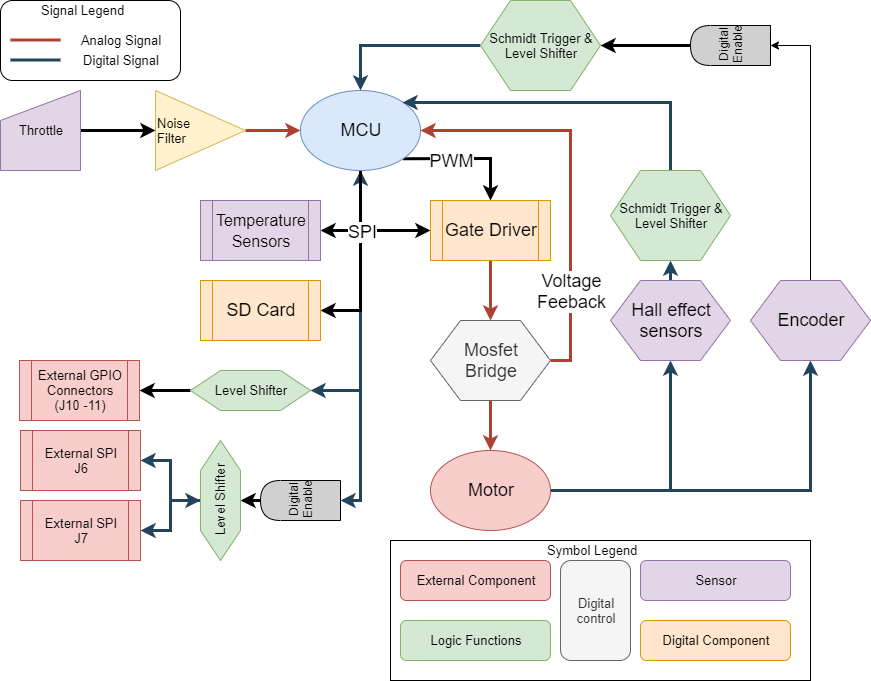

The diagram above was exported from draw.io. Its source (the exported page's mxGraphModel, read from the mxfile embedded in the PNG):
<mxGraphModel dx="1348" dy="753" grid="1" gridSize="10" guides="1" tooltips="1" connect="1" arrows="0" fold="1" page="1" pageScale="1" pageWidth="850" pageHeight="1100" math="0" shadow="0">
  <root>
    <mxCell id="0" />
    <mxCell id="1" parent="0" />
    <mxCell id="ouNcmNB12S0mh6TOPoes-74" value="" style="rounded=0;whiteSpace=wrap;html=1;fontSize=13;align=center;fillColor=none;" parent="1" vertex="1">
      <mxGeometry x="440" y="700" width="420" height="140" as="geometry" />
    </mxCell>
    <mxCell id="ouNcmNB12S0mh6TOPoes-38" style="edgeStyle=orthogonalEdgeStyle;rounded=0;orthogonalLoop=1;jettySize=auto;html=1;exitX=0.5;exitY=1;exitDx=0;exitDy=0;entryX=1;entryY=0.5;entryDx=0;entryDy=0;startArrow=classic;startFill=1;endArrow=classic;endFill=1;strokeWidth=3;fontSize=13;fillColor=#bac8d3;strokeColor=#23445d;" parent="1" source="ouNcmNB12S0mh6TOPoes-1" target="ouNcmNB12S0mh6TOPoes-41" edge="1">
      <mxGeometry relative="1" as="geometry">
        <mxPoint x="190" y="565" as="targetPoint" />
      </mxGeometry>
    </mxCell>
    <mxCell id="ouNcmNB12S0mh6TOPoes-30" style="edgeStyle=orthogonalEdgeStyle;rounded=0;orthogonalLoop=1;jettySize=auto;html=1;exitX=0.5;exitY=1;exitDx=0;exitDy=0;entryX=1;entryY=0.5;entryDx=0;entryDy=0;startArrow=none;startFill=0;endArrow=classic;endFill=1;strokeWidth=3;fontSize=18;fillColor=#bac8d3;strokeColor=#23445d;" parent="1" source="ouNcmNB12S0mh6TOPoes-1" target="UStg3z6a0ZevLsjV5JMH-4" edge="1">
      <mxGeometry relative="1" as="geometry">
        <mxPoint x="375" y="640" as="targetPoint" />
      </mxGeometry>
    </mxCell>
    <mxCell id="ouNcmNB12S0mh6TOPoes-7" style="edgeStyle=orthogonalEdgeStyle;rounded=0;orthogonalLoop=1;jettySize=auto;html=1;exitX=0.5;exitY=1;exitDx=0;exitDy=0;entryX=1;entryY=0.5;entryDx=0;entryDy=0;startArrow=none;startFill=0;endArrow=classic;endFill=1;strokeWidth=3;fontSize=18;" parent="1" source="ouNcmNB12S0mh6TOPoes-1" target="ouNcmNB12S0mh6TOPoes-4" edge="1">
      <mxGeometry relative="1" as="geometry" />
    </mxCell>
    <mxCell id="ouNcmNB12S0mh6TOPoes-8" style="edgeStyle=orthogonalEdgeStyle;rounded=0;orthogonalLoop=1;jettySize=auto;html=1;exitX=0.5;exitY=1;exitDx=0;exitDy=0;entryX=1;entryY=0.5;entryDx=0;entryDy=0;startArrow=none;startFill=0;endArrow=classic;endFill=1;strokeWidth=3;fontSize=18;" parent="1" source="ouNcmNB12S0mh6TOPoes-1" target="ouNcmNB12S0mh6TOPoes-5" edge="1">
      <mxGeometry relative="1" as="geometry" />
    </mxCell>
    <mxCell id="ouNcmNB12S0mh6TOPoes-10" style="edgeStyle=orthogonalEdgeStyle;rounded=0;orthogonalLoop=1;jettySize=auto;html=1;exitX=0.5;exitY=1;exitDx=0;exitDy=0;entryX=0;entryY=0.5;entryDx=0;entryDy=0;startArrow=none;startFill=0;endArrow=classic;endFill=1;strokeWidth=3;fontSize=18;" parent="1" source="ouNcmNB12S0mh6TOPoes-1" target="ouNcmNB12S0mh6TOPoes-9" edge="1">
      <mxGeometry relative="1" as="geometry" />
    </mxCell>
    <mxCell id="ouNcmNB12S0mh6TOPoes-26" value="SPI" style="text;html=1;resizable=0;points=[];align=center;verticalAlign=middle;labelBackgroundColor=#ffffff;fontSize=18;" parent="ouNcmNB12S0mh6TOPoes-10" vertex="1" connectable="0">
      <mxGeometry x="-0.0769" y="1" relative="1" as="geometry">
        <mxPoint x="1" y="2" as="offset" />
      </mxGeometry>
    </mxCell>
    <mxCell id="ouNcmNB12S0mh6TOPoes-11" style="edgeStyle=orthogonalEdgeStyle;rounded=0;orthogonalLoop=1;jettySize=auto;html=1;exitX=1;exitY=1;exitDx=0;exitDy=0;entryX=0.5;entryY=0;entryDx=0;entryDy=0;startArrow=none;startFill=0;endArrow=classic;endFill=1;strokeWidth=3;fontSize=18;" parent="1" source="ouNcmNB12S0mh6TOPoes-1" target="ouNcmNB12S0mh6TOPoes-9" edge="1">
      <mxGeometry relative="1" as="geometry" />
    </mxCell>
    <mxCell id="ouNcmNB12S0mh6TOPoes-27" value="PWM" style="text;html=1;resizable=0;points=[];align=center;verticalAlign=middle;labelBackgroundColor=#ffffff;fontSize=18;" parent="ouNcmNB12S0mh6TOPoes-11" vertex="1" connectable="0">
      <mxGeometry x="-0.0044" y="-1" relative="1" as="geometry">
        <mxPoint x="-17" y="1" as="offset" />
      </mxGeometry>
    </mxCell>
    <mxCell id="ouNcmNB12S0mh6TOPoes-1" value="MCU" style="ellipse;whiteSpace=wrap;html=1;fontSize=18;fillColor=#dae8fc;strokeColor=#6c8ebf;" parent="1" vertex="1">
      <mxGeometry x="350" y="250" width="120" height="80" as="geometry" />
    </mxCell>
    <mxCell id="ouNcmNB12S0mh6TOPoes-4" value="&lt;font style=&quot;font-size: 16px&quot;&gt;Temperature Sensors&lt;/font&gt;" style="shape=process;whiteSpace=wrap;html=1;backgroundOutline=1;fontSize=18;fillColor=#e1d5e7;strokeColor=#9673a6;" parent="1" vertex="1">
      <mxGeometry x="250" y="360" width="120" height="60" as="geometry" />
    </mxCell>
    <mxCell id="ouNcmNB12S0mh6TOPoes-5" value="SD Card" style="shape=process;whiteSpace=wrap;html=1;backgroundOutline=1;fontSize=18;fillColor=#ffe6cc;strokeColor=#d79b00;" parent="1" vertex="1">
      <mxGeometry x="250" y="440" width="120" height="60" as="geometry" />
    </mxCell>
    <mxCell id="ouNcmNB12S0mh6TOPoes-16" style="edgeStyle=orthogonalEdgeStyle;rounded=0;orthogonalLoop=1;jettySize=auto;html=1;exitX=0.5;exitY=1;exitDx=0;exitDy=0;entryX=0.5;entryY=0;entryDx=0;entryDy=0;startArrow=none;startFill=0;endArrow=classic;endFill=1;strokeWidth=3;fontSize=18;fillColor=#fad9d5;strokeColor=#ae4132;" parent="1" source="ouNcmNB12S0mh6TOPoes-9" target="ouNcmNB12S0mh6TOPoes-15" edge="1">
      <mxGeometry relative="1" as="geometry" />
    </mxCell>
    <mxCell id="ouNcmNB12S0mh6TOPoes-9" value="Gate Driver" style="shape=process;whiteSpace=wrap;html=1;backgroundOutline=1;fontSize=18;fillColor=#ffe6cc;strokeColor=#d79b00;" parent="1" vertex="1">
      <mxGeometry x="480" y="360" width="120" height="60" as="geometry" />
    </mxCell>
    <mxCell id="ouNcmNB12S0mh6TOPoes-19" style="edgeStyle=orthogonalEdgeStyle;rounded=0;orthogonalLoop=1;jettySize=auto;html=1;exitX=0.5;exitY=1;exitDx=0;exitDy=0;entryX=0.5;entryY=0;entryDx=0;entryDy=0;startArrow=none;startFill=0;endArrow=classic;endFill=1;strokeWidth=3;fontSize=18;fillColor=#fad9d5;strokeColor=#ae4132;" parent="1" source="ouNcmNB12S0mh6TOPoes-15" target="ouNcmNB12S0mh6TOPoes-18" edge="1">
      <mxGeometry relative="1" as="geometry" />
    </mxCell>
    <mxCell id="ouNcmNB12S0mh6TOPoes-24" style="edgeStyle=orthogonalEdgeStyle;rounded=0;orthogonalLoop=1;jettySize=auto;html=1;exitX=1;exitY=0.5;exitDx=0;exitDy=0;entryX=1;entryY=0.5;entryDx=0;entryDy=0;startArrow=none;startFill=0;endArrow=classic;endFill=1;strokeWidth=3;fontSize=18;fillColor=#fad9d5;strokeColor=#ae4132;" parent="1" source="ouNcmNB12S0mh6TOPoes-15" target="ouNcmNB12S0mh6TOPoes-1" edge="1">
      <mxGeometry relative="1" as="geometry" />
    </mxCell>
    <mxCell id="ouNcmNB12S0mh6TOPoes-28" value="Voltage&lt;br&gt;Feeback" style="text;html=1;resizable=0;points=[];align=center;verticalAlign=middle;labelBackgroundColor=#ffffff;fontSize=18;" parent="ouNcmNB12S0mh6TOPoes-24" vertex="1" connectable="0">
      <mxGeometry x="-0.2943" y="3" relative="1" as="geometry">
        <mxPoint x="3" y="51" as="offset" />
      </mxGeometry>
    </mxCell>
    <mxCell id="ouNcmNB12S0mh6TOPoes-15" value="Mosfet&lt;br&gt;Bridge" style="shape=hexagon;perimeter=hexagonPerimeter2;whiteSpace=wrap;html=1;fontSize=18;fillColor=#f5f5f5;strokeColor=#666666;fontColor=#333333;" parent="1" vertex="1">
      <mxGeometry x="480" y="480" width="120" height="80" as="geometry" />
    </mxCell>
    <mxCell id="ouNcmNB12S0mh6TOPoes-22" style="edgeStyle=orthogonalEdgeStyle;rounded=0;orthogonalLoop=1;jettySize=auto;html=1;exitX=1;exitY=0.5;exitDx=0;exitDy=0;entryX=0.5;entryY=1;entryDx=0;entryDy=0;startArrow=none;startFill=0;endArrow=classic;endFill=1;strokeWidth=3;fontSize=18;fillColor=#bac8d3;strokeColor=#23445d;" parent="1" source="ouNcmNB12S0mh6TOPoes-18" target="ouNcmNB12S0mh6TOPoes-20" edge="1">
      <mxGeometry relative="1" as="geometry" />
    </mxCell>
    <mxCell id="ouNcmNB12S0mh6TOPoes-55" style="edgeStyle=orthogonalEdgeStyle;rounded=0;orthogonalLoop=1;jettySize=auto;html=1;exitX=1;exitY=0.5;exitDx=0;exitDy=0;entryX=0.5;entryY=1;entryDx=0;entryDy=0;startArrow=none;startFill=0;endArrow=classic;endFill=1;strokeWidth=3;fontSize=13;fillColor=#bac8d3;strokeColor=#23445d;" parent="1" source="ouNcmNB12S0mh6TOPoes-18" target="ouNcmNB12S0mh6TOPoes-54" edge="1">
      <mxGeometry relative="1" as="geometry" />
    </mxCell>
    <mxCell id="ouNcmNB12S0mh6TOPoes-18" value="Motor" style="ellipse;whiteSpace=wrap;html=1;fontSize=18;fillColor=#f8cecc;strokeColor=#b85450;" parent="1" vertex="1">
      <mxGeometry x="480" y="610" width="120" height="80" as="geometry" />
    </mxCell>
    <mxCell id="ouNcmNB12S0mh6TOPoes-46" style="edgeStyle=orthogonalEdgeStyle;rounded=0;orthogonalLoop=1;jettySize=auto;html=1;exitX=0.5;exitY=0;exitDx=0;exitDy=0;entryX=0.5;entryY=1;entryDx=0;entryDy=0;startArrow=none;startFill=0;endArrow=classic;endFill=1;strokeWidth=3;fontSize=13;fillColor=#bac8d3;strokeColor=#23445d;" parent="1" source="ouNcmNB12S0mh6TOPoes-20" target="ouNcmNB12S0mh6TOPoes-45" edge="1">
      <mxGeometry relative="1" as="geometry" />
    </mxCell>
    <mxCell id="ouNcmNB12S0mh6TOPoes-20" value="Hall effect&lt;br&gt;sensors" style="shape=hexagon;perimeter=hexagonPerimeter2;whiteSpace=wrap;html=1;fontSize=18;fillColor=#e1d5e7;strokeColor=#9673a6;" parent="1" vertex="1">
      <mxGeometry x="660" y="440" width="120" height="80" as="geometry" />
    </mxCell>
    <mxCell id="ouNcmNB12S0mh6TOPoes-51" style="edgeStyle=orthogonalEdgeStyle;rounded=0;orthogonalLoop=1;jettySize=auto;html=1;exitX=1;exitY=0.5;exitDx=0;exitDy=0;exitPerimeter=0;entryX=0.5;entryY=1;entryDx=0;entryDy=0;startArrow=none;startFill=0;endArrow=classic;endFill=1;strokeWidth=3;fontSize=13;" parent="1" target="ouNcmNB12S0mh6TOPoes-48" edge="1">
      <mxGeometry relative="1" as="geometry">
        <mxPoint x="315" y="660" as="sourcePoint" />
      </mxGeometry>
    </mxCell>
    <mxCell id="ouNcmNB12S0mh6TOPoes-33" value="External SPI&lt;br&gt;J6" style="shape=process;whiteSpace=wrap;html=1;backgroundOutline=1;fontSize=13;fillColor=#f8cecc;strokeColor=#b85450;" parent="1" vertex="1">
      <mxGeometry x="70" y="590" width="120" height="60" as="geometry" />
    </mxCell>
    <mxCell id="ouNcmNB12S0mh6TOPoes-34" value="External SPI&lt;br&gt;J7" style="shape=process;whiteSpace=wrap;html=1;backgroundOutline=1;fontSize=13;fillColor=#f8cecc;strokeColor=#b85450;" parent="1" vertex="1">
      <mxGeometry x="70" y="660" width="120" height="60" as="geometry" />
    </mxCell>
    <mxCell id="UStg3z6a0ZevLsjV5JMH-5" style="edgeStyle=orthogonalEdgeStyle;rounded=0;orthogonalLoop=1;jettySize=auto;html=1;exitX=0;exitY=0.5;exitDx=0;exitDy=0;entryX=1;entryY=0.5;entryDx=0;entryDy=0;strokeWidth=3;" parent="1" source="ouNcmNB12S0mh6TOPoes-41" target="ouNcmNB12S0mh6TOPoes-70" edge="1">
      <mxGeometry relative="1" as="geometry" />
    </mxCell>
    <mxCell id="ouNcmNB12S0mh6TOPoes-41" value="Level Shifter" style="shape=hexagon;perimeter=hexagonPerimeter2;whiteSpace=wrap;html=1;fontSize=13;fillColor=#d5e8d4;strokeColor=#82b366;" parent="1" vertex="1">
      <mxGeometry x="240" y="530" width="120" height="40" as="geometry" />
    </mxCell>
    <mxCell id="ouNcmNB12S0mh6TOPoes-47" style="edgeStyle=orthogonalEdgeStyle;rounded=0;orthogonalLoop=1;jettySize=auto;html=1;exitX=0.5;exitY=0;exitDx=0;exitDy=0;entryX=1;entryY=0;entryDx=0;entryDy=0;startArrow=none;startFill=0;endArrow=classic;endFill=1;strokeWidth=3;fontSize=13;fillColor=#bac8d3;strokeColor=#23445d;" parent="1" source="ouNcmNB12S0mh6TOPoes-45" target="ouNcmNB12S0mh6TOPoes-1" edge="1">
      <mxGeometry relative="1" as="geometry">
        <Array as="points">
          <mxPoint x="720" y="262" />
        </Array>
      </mxGeometry>
    </mxCell>
    <mxCell id="ouNcmNB12S0mh6TOPoes-45" value="Schmidt Trigger &amp;amp; Level Shifter" style="shape=hexagon;perimeter=hexagonPerimeter2;whiteSpace=wrap;html=1;fontSize=13;fillColor=#d5e8d4;strokeColor=#82b366;" parent="1" vertex="1">
      <mxGeometry x="660" y="330" width="120" height="90" as="geometry" />
    </mxCell>
    <mxCell id="ouNcmNB12S0mh6TOPoes-49" style="edgeStyle=orthogonalEdgeStyle;rounded=0;orthogonalLoop=1;jettySize=auto;html=1;exitX=0.5;exitY=0;exitDx=0;exitDy=0;entryX=1;entryY=0.5;entryDx=0;entryDy=0;startArrow=classic;startFill=1;endArrow=classic;endFill=1;strokeWidth=3;fontSize=13;fillColor=#bac8d3;strokeColor=#23445d;" parent="1" source="ouNcmNB12S0mh6TOPoes-48" target="ouNcmNB12S0mh6TOPoes-33" edge="1">
      <mxGeometry relative="1" as="geometry">
        <Array as="points">
          <mxPoint x="220" y="660" />
          <mxPoint x="220" y="620" />
        </Array>
      </mxGeometry>
    </mxCell>
    <mxCell id="ouNcmNB12S0mh6TOPoes-50" style="edgeStyle=orthogonalEdgeStyle;rounded=0;orthogonalLoop=1;jettySize=auto;html=1;exitX=0.5;exitY=0;exitDx=0;exitDy=0;entryX=1;entryY=0.5;entryDx=0;entryDy=0;startArrow=none;startFill=0;endArrow=classic;endFill=1;strokeWidth=3;fontSize=13;fillColor=#bac8d3;strokeColor=#23445d;" parent="1" source="ouNcmNB12S0mh6TOPoes-48" target="ouNcmNB12S0mh6TOPoes-34" edge="1">
      <mxGeometry relative="1" as="geometry">
        <Array as="points">
          <mxPoint x="220" y="660" />
          <mxPoint x="220" y="690" />
        </Array>
      </mxGeometry>
    </mxCell>
    <mxCell id="ouNcmNB12S0mh6TOPoes-48" value="Level Shifter" style="shape=hexagon;perimeter=hexagonPerimeter2;whiteSpace=wrap;html=1;fontSize=13;rotation=-90;fillColor=#d5e8d4;strokeColor=#82b366;" parent="1" vertex="1">
      <mxGeometry x="210" y="640" width="120" height="40" as="geometry" />
    </mxCell>
    <mxCell id="ouNcmNB12S0mh6TOPoes-58" style="edgeStyle=orthogonalEdgeStyle;rounded=0;orthogonalLoop=1;jettySize=auto;html=1;exitX=1;exitY=0.5;exitDx=0;exitDy=0;entryX=0;entryY=0.5;entryDx=0;entryDy=0;startArrow=none;startFill=0;endArrow=classic;endFill=1;strokeWidth=3;fontSize=13;" parent="1" source="ouNcmNB12S0mh6TOPoes-52" target="ouNcmNB12S0mh6TOPoes-56" edge="1">
      <mxGeometry relative="1" as="geometry" />
    </mxCell>
    <mxCell id="ouNcmNB12S0mh6TOPoes-52" value="Throttle" style="shape=manualInput;whiteSpace=wrap;html=1;fontSize=13;fillColor=#e1d5e7;strokeColor=#9673a6;" parent="1" vertex="1">
      <mxGeometry x="50" y="250" width="80" height="80" as="geometry" />
    </mxCell>
    <mxCell id="UStg3z6a0ZevLsjV5JMH-3" style="edgeStyle=orthogonalEdgeStyle;rounded=0;orthogonalLoop=1;jettySize=auto;html=1;exitX=0.5;exitY=0;exitDx=0;exitDy=0;entryX=1;entryY=0.5;entryDx=0;entryDy=0;" parent="1" source="ouNcmNB12S0mh6TOPoes-54" target="UStg3z6a0ZevLsjV5JMH-2" edge="1">
      <mxGeometry relative="1" as="geometry" />
    </mxCell>
    <mxCell id="ouNcmNB12S0mh6TOPoes-54" value="Encoder" style="shape=hexagon;perimeter=hexagonPerimeter2;whiteSpace=wrap;html=1;fontSize=18;fillColor=#e1d5e7;strokeColor=#9673a6;" parent="1" vertex="1">
      <mxGeometry x="800" y="440" width="120" height="80" as="geometry" />
    </mxCell>
    <mxCell id="ouNcmNB12S0mh6TOPoes-57" style="edgeStyle=orthogonalEdgeStyle;rounded=0;orthogonalLoop=1;jettySize=auto;html=1;exitX=1;exitY=0.5;exitDx=0;exitDy=0;entryX=0;entryY=0.5;entryDx=0;entryDy=0;startArrow=none;startFill=0;endArrow=classic;endFill=1;strokeWidth=3;fontSize=13;fillColor=#fad9d5;strokeColor=#ae4132;" parent="1" source="ouNcmNB12S0mh6TOPoes-56" target="ouNcmNB12S0mh6TOPoes-1" edge="1">
      <mxGeometry relative="1" as="geometry" />
    </mxCell>
    <mxCell id="ouNcmNB12S0mh6TOPoes-56" value="Noise&lt;br&gt;Filter" style="triangle;whiteSpace=wrap;html=1;fontSize=13;align=left;fillColor=#fff2cc;strokeColor=#d6b656;" parent="1" vertex="1">
      <mxGeometry x="205" y="250" width="90" height="80" as="geometry" />
    </mxCell>
    <mxCell id="ouNcmNB12S0mh6TOPoes-68" style="edgeStyle=orthogonalEdgeStyle;rounded=0;orthogonalLoop=1;jettySize=auto;html=1;exitX=1;exitY=0.5;exitDx=0;exitDy=0;exitPerimeter=0;entryX=1;entryY=0.5;entryDx=0;entryDy=0;startArrow=none;startFill=0;endArrow=classic;endFill=1;strokeWidth=3;fontSize=13;" parent="1" target="ouNcmNB12S0mh6TOPoes-66" edge="1">
      <mxGeometry relative="1" as="geometry">
        <mxPoint x="740" y="205" as="sourcePoint" />
      </mxGeometry>
    </mxCell>
    <mxCell id="ouNcmNB12S0mh6TOPoes-65" value="Symbol Legend&lt;br&gt;" style="text;html=1;resizable=0;points=[];autosize=1;align=left;verticalAlign=top;spacingTop=-4;fontSize=13;" parent="1" vertex="1">
      <mxGeometry x="595" y="700" width="110" height="20" as="geometry" />
    </mxCell>
    <mxCell id="ouNcmNB12S0mh6TOPoes-69" style="edgeStyle=orthogonalEdgeStyle;rounded=0;orthogonalLoop=1;jettySize=auto;html=1;exitX=0;exitY=0.5;exitDx=0;exitDy=0;entryX=0.5;entryY=0;entryDx=0;entryDy=0;startArrow=none;startFill=0;endArrow=classic;endFill=1;strokeWidth=3;fontSize=13;fillColor=#bac8d3;strokeColor=#23445d;" parent="1" source="ouNcmNB12S0mh6TOPoes-66" target="ouNcmNB12S0mh6TOPoes-1" edge="1">
      <mxGeometry relative="1" as="geometry" />
    </mxCell>
    <mxCell id="ouNcmNB12S0mh6TOPoes-66" value="Schmidt Trigger &amp;amp; Level Shifter" style="shape=hexagon;perimeter=hexagonPerimeter2;whiteSpace=wrap;html=1;fontSize=13;fillColor=#d5e8d4;strokeColor=#82b366;" parent="1" vertex="1">
      <mxGeometry x="530" y="160" width="120" height="90" as="geometry" />
    </mxCell>
    <mxCell id="ouNcmNB12S0mh6TOPoes-70" value="&lt;span style=&quot;white-space: normal&quot;&gt;External GPIO Connectors (J10 -11)&lt;/span&gt;" style="shape=process;whiteSpace=wrap;html=1;backgroundOutline=1;fontSize=13;align=center;fillColor=#f8cecc;strokeColor=#b85450;" parent="1" vertex="1">
      <mxGeometry x="69" y="520" width="120" height="60" as="geometry" />
    </mxCell>
    <mxCell id="ouNcmNB12S0mh6TOPoes-72" value="" style="endArrow=none;html=1;strokeWidth=3;fontSize=13;fillColor=#fad9d5;strokeColor=#ae4132;" parent="1" edge="1">
      <mxGeometry width="50" height="50" relative="1" as="geometry">
        <mxPoint x="60" y="199.5" as="sourcePoint" />
        <mxPoint x="110" y="199.5" as="targetPoint" />
      </mxGeometry>
    </mxCell>
    <mxCell id="ouNcmNB12S0mh6TOPoes-73" value="" style="endArrow=none;html=1;strokeWidth=3;fontSize=13;fillColor=#bac8d3;strokeColor=#23445d;" parent="1" edge="1">
      <mxGeometry width="50" height="50" relative="1" as="geometry">
        <mxPoint x="60" y="219.5" as="sourcePoint" />
        <mxPoint x="110" y="219.5" as="targetPoint" />
      </mxGeometry>
    </mxCell>
    <mxCell id="ouNcmNB12S0mh6TOPoes-75" value="External Component" style="rounded=1;whiteSpace=wrap;html=1;fontSize=13;align=center;fillColor=#f8cecc;strokeColor=#b85450;" parent="1" vertex="1">
      <mxGeometry x="450" y="720" width="150" height="40" as="geometry" />
    </mxCell>
    <mxCell id="ouNcmNB12S0mh6TOPoes-76" value="Logic Functions" style="rounded=1;whiteSpace=wrap;html=1;fontSize=13;align=center;fillColor=#d5e8d4;strokeColor=#82b366;" parent="1" vertex="1">
      <mxGeometry x="450" y="780" width="150" height="40" as="geometry" />
    </mxCell>
    <mxCell id="ouNcmNB12S0mh6TOPoes-77" value="Sensor" style="rounded=1;whiteSpace=wrap;html=1;fontSize=13;align=center;fillColor=#e1d5e7;strokeColor=#9673a6;" parent="1" vertex="1">
      <mxGeometry x="690" y="720" width="150" height="40" as="geometry" />
    </mxCell>
    <mxCell id="ouNcmNB12S0mh6TOPoes-78" value="Digital Component" style="rounded=1;whiteSpace=wrap;html=1;fontSize=13;align=center;fillColor=#ffe6cc;strokeColor=#d79b00;" parent="1" vertex="1">
      <mxGeometry x="690" y="780" width="150" height="40" as="geometry" />
    </mxCell>
    <mxCell id="ouNcmNB12S0mh6TOPoes-79" value="Digital control" style="rounded=1;whiteSpace=wrap;html=1;fontSize=13;align=center;fillColor=#f5f5f5;strokeColor=#666666;fontColor=#333333;" parent="1" vertex="1">
      <mxGeometry x="610" y="720" width="70" height="100" as="geometry" />
    </mxCell>
    <mxCell id="ouNcmNB12S0mh6TOPoes-82" value="Analog Signal" style="text;html=1;strokeColor=none;fillColor=none;align=center;verticalAlign=middle;whiteSpace=wrap;rounded=0;fontSize=13;" parent="1" vertex="1">
      <mxGeometry x="120" y="190" width="100" height="20" as="geometry" />
    </mxCell>
    <mxCell id="ouNcmNB12S0mh6TOPoes-83" value="Digital Signal" style="text;html=1;strokeColor=none;fillColor=none;align=center;verticalAlign=middle;whiteSpace=wrap;rounded=0;fontSize=13;" parent="1" vertex="1">
      <mxGeometry x="120" y="210" width="100" height="20" as="geometry" />
    </mxCell>
    <mxCell id="ouNcmNB12S0mh6TOPoes-85" value="" style="rounded=1;whiteSpace=wrap;html=1;fontSize=13;align=center;fillColor=none;" parent="1" vertex="1">
      <mxGeometry x="50" y="160" width="180" height="80" as="geometry" />
    </mxCell>
    <mxCell id="ouNcmNB12S0mh6TOPoes-86" value="Signal Legend" style="text;html=1;resizable=0;points=[];autosize=1;align=left;verticalAlign=top;spacingTop=-4;fontSize=13;" parent="1" vertex="1">
      <mxGeometry x="89" y="160" width="100" height="20" as="geometry" />
    </mxCell>
    <mxCell id="UStg3z6a0ZevLsjV5JMH-2" value="Digital Enable" style="shape=delay;whiteSpace=wrap;html=1;rotation=0;fillColor=#D0D0D0;horizontal=0;flipH=1;" parent="1" vertex="1">
      <mxGeometry x="740" y="185" width="80" height="40" as="geometry" />
    </mxCell>
    <mxCell id="UStg3z6a0ZevLsjV5JMH-4" value="Digital Enable" style="shape=delay;whiteSpace=wrap;html=1;rotation=0;fillColor=#D0D0D0;horizontal=0;flipH=1;" parent="1" vertex="1">
      <mxGeometry x="310" y="640" width="80" height="40" as="geometry" />
    </mxCell>
  </root>
</mxGraphModel>